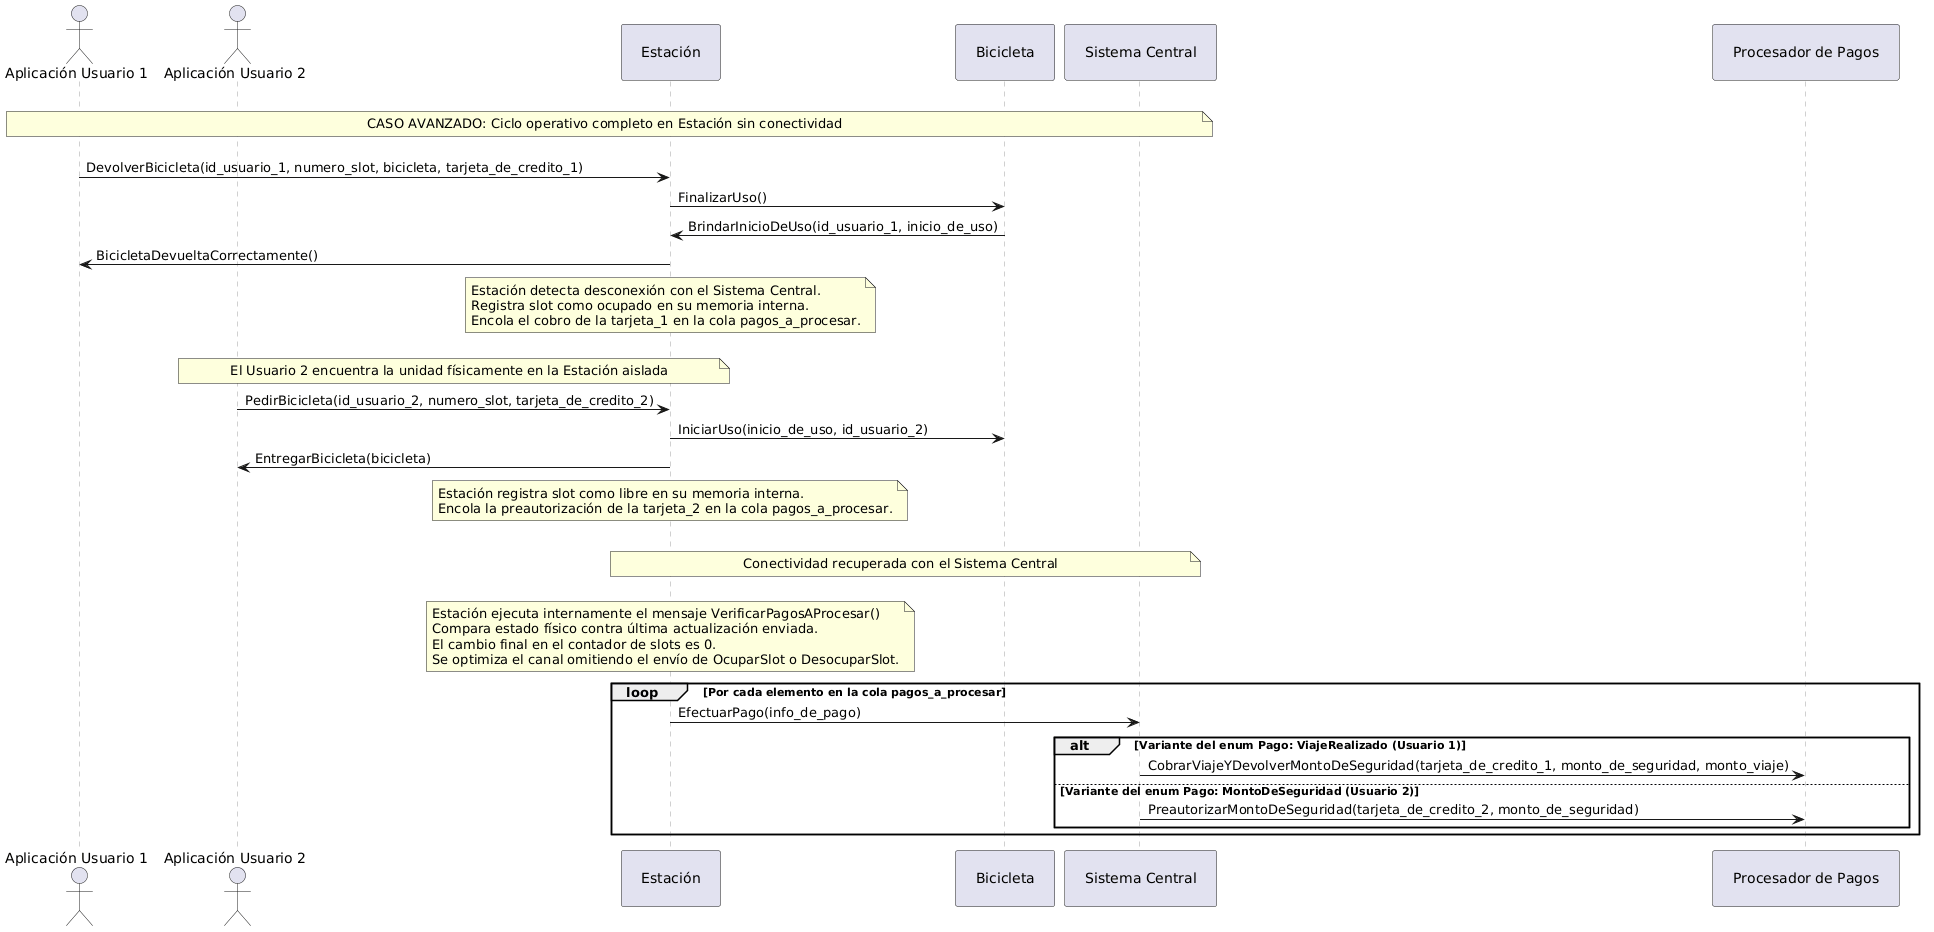

The diagram above was rendered by PlantUML. Its source (embedded in the PNG):
@startuml
<style>
    participant {
        Padding 20
    }
    note {
        BorderColor #A0A0A0
    }
    lifeline {
        LineStyle 5-5
        LineColor #A0A0A0
    }
</style>

actor "Aplicación Usuario 1" as U1
actor "Aplicación Usuario 2" as U2
participant "Estación" as E
participant "Bicicleta" as B
participant "Sistema Central" as SC
participant "Procesador de Pagos" as PP

||15||
note over U1, SC: CASO AVANZADO: Ciclo operativo completo en Estación sin conectividad
||15||

' ---- FASE 1: DEVOLUCIÓN ----
U1 -> E: DevolverBicicleta(id_usuario_1, numero_slot, bicicleta, tarjeta_de_credito_1)
E -> B: FinalizarUso()
B -> E: BrindarInicioDeUso(id_usuario_1, inicio_de_uso)
E -> U1: BicicletaDevueltaCorrectamente()

note over E: Estación detecta desconexión con el Sistema Central.\nRegistra slot como ocupado en su memoria interna.\nEncola el cobro de la tarjeta_1 en la cola pagos_a_procesar.
||15||

' ---- FASE 2: RE-ALQUILER ----
note over U2, E: El Usuario 2 encuentra la unidad físicamente en la Estación aislada
U2 -> E: PedirBicicleta(id_usuario_2, numero_slot, tarjeta_de_credito_2)
E -> B: IniciarUso(inicio_de_uso, id_usuario_2)
E -> U2: EntregarBicicleta(bicicleta)

note over E: Estación registra slot como libre en su memoria interna.\nEncola la preautorización de la tarjeta_2 en la cola pagos_a_procesar.
||20||

' ---- FASE 3: RECUPERACIÓN ----
note over E, SC: Conectividad recuperada con el Sistema Central
||15||

note over E: Estación ejecuta internamente el mensaje VerificarPagosAProcesar()\nCompara estado físico contra última actualización enviada.\nEl cambio final en el contador de slots es 0.\nSe optimiza el canal omitiendo el envío de OcuparSlot o DesocuparSlot.

loop Por cada elemento en la cola pagos_a_procesar
    E -> SC: EfectuarPago(info_de_pago)
    alt Variante del enum Pago: ViajeRealizado (Usuario 1)
        SC -> PP: CobrarViajeYDevolverMontoDeSeguridad(tarjeta_de_credito_1, monto_de_seguridad, monto_viaje)
    else Variante del enum Pago: MontoDeSeguridad (Usuario 2)
        SC -> PP: PreautorizarMontoDeSeguridad(tarjeta_de_credito_2, monto_de_seguridad)
    end
end
@enduml